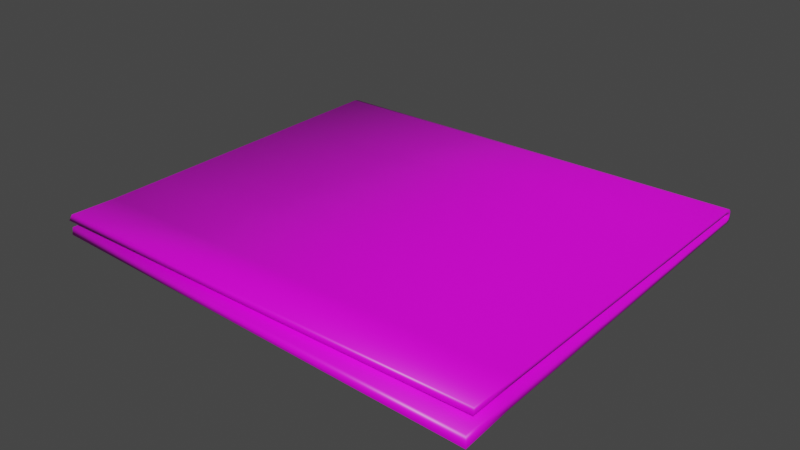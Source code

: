 # Source: untitled.blend  (saved by Blender 2.80.75; exported with 4.5.12 LTS)
import bpy
from mathutils import Matrix  # noqa: F401  (used for matrix-valued properties, if any)

bpy.ops.wm.read_factory_settings(use_empty=True)
scene = bpy.context.scene
scene.name = 'dispenser_toolbox'

# ---- collections
col_collection = bpy.data.collections.new('Collection'); scene.collection.children.link(col_collection)

# ---- images (referenced by path relative to the original .blend; pixels are not part of the script)
import os
ASSET_DIR = os.environ.get("B2B_ASSET_DIR", "")  # directory of the original .blend (textures are referenced by path, not embedded)
HERE = os.path.dirname(os.path.abspath(__file__))  # packed textures are extracted next to this script under _unpacked/

def load_image(name, relpath, width, height, colorspace="sRGB"):
    """Load a texture the original file referenced (path relative to the .blend, or extracted next to this script)."""
    p = next((c for c in (os.path.join(HERE, relpath), os.path.join(ASSET_DIR, relpath)) if relpath and os.path.exists(c)), "")
    if p:
        img = bpy.data.images.load(p, check_existing=True)
        img.name = name
    else:  # same state as the original file: an image datablock whose file is absent (Cycles renders it pink)
        img = bpy.data.images.new(name, width, height)
        img.source = "FILE"
        img.filepath = "//" + (relpath or name)
    img.colorspace_settings.name = colorspace
    return img
img_eb_newspaper_png = load_image('eb_newspaper.png', 'eb_newspaper.png', 1024, 1024, 'sRGB')

# ---- materials (node trees are filled in below, after node groups)
mat_material = bpy.data.materials.new('Material')
mat_material.alpha_threshold = 0.0
mat_material.use_transparent_shadow = False
mat_material.line_color = (0.0, 0.0, 0.0, 1.0)

# ---- material node trees
mat_material.use_nodes = True; mat_material.node_tree.nodes.clear()
_N = mat_material.node_tree.nodes; _L = mat_material.node_tree.links
n0 = _N.new('ShaderNodeOutputMaterial'); n0.name = 'Material Output'; n0.location = (300, 300)
n1 = _N.new('ShaderNodeBsdfPrincipled'); n1.name = 'Principled BSDF'; n1.location = (10, 300)
n1.distribution = 'GGX'
n1.subsurface_method = 'BURLEY'
n1.inputs[2].default_value = 0.4
n1.inputs[3].default_value = 1.45
n1.inputs[27].default_value = (0.0, 0.0, 0.0, 1.0)
n1.inputs[28].default_value = 1.0
n2 = _N.new('ShaderNodeTexImage'); n2.name = 'Image Texture'; n2.location = (-280, 280)
n2.image = img_eb_newspaper_png
_L.new(n1.outputs[0], n0.inputs[0])
_L.new(n2.outputs[0], n1.inputs[0])
n0.is_active_output = True

# ---- world
world_world = bpy.data.worlds.new('World'); scene.world = world_world
world_world.use_nodes = True; world_world.node_tree.nodes.clear()
_N = world_world.node_tree.nodes; _L = world_world.node_tree.links
n0 = _N.new('ShaderNodeOutputWorld'); n0.name = 'World Output'; n0.location = (300, 300)
n1 = _N.new('ShaderNodeBackground'); n1.name = 'Background'; n1.location = (10, 300)
n1.inputs[0].default_value = (0.05088, 0.05088, 0.05088, 1.0)
_L.new(n1.outputs[0], n0.inputs[0])
n0.is_active_output = True
world_world.color = (0.05088, 0.05088, 0.05088)
world_world.use_sun_shadow = False
world_world.sun_shadow_jitter_overblur = 0.0

# ---- meshes
me_cube = bpy.data.meshes.new('Cube')
me_cube.from_pydata([(13.03, 6.257, 0.4219), (13.03, 6.257, 0.1734), (13.05, -16.32, 0.4649), (13.12, -16.43, 0.1147), (-13.02, 5.775, 0.4318), (-13.02, 5.775, 0.1834), (-13.13, -16.32, 0.4677), (-13.27, -16.43, 0.1147), (13.03, 6.526, 0.1248), (-13.02, 6.044, 0.1348), (13.03, 6.526, 0.3733), (-13.02, 6.044, 0.3832), (13.02, 6.599, 0.07237), (-13.02, 6.117, 0.08234), (13.02, 6.758, 0.1687), (-13.02, 6.276, 0.1787), (13.02, 6.575, -0.1049), (-13.02, 6.093, -0.09489), (13.02, 6.774, -0.2225), (-13.02, 6.292, -0.2126), (13.03, 6.519, -0.183), (-13.02, 6.037, -0.173), (13.03, 6.632, -0.398), (-13.02, 6.15, -0.388), (13.03, 6.403, -0.1813), (-13.02, 5.921, -0.1713), (13.03, 6.413, -0.4343), (-13.02, 5.931, -0.4243), (13.03, 6.286, -0.1853), (-13.02, 5.803, -0.1754), (13.03, 6.217, -0.4186), (-13.02, 5.735, -0.4086), (13.29, -17.14, -0.2813), (-13.01, -16.45, -0.1866), (13.48, -17.39, -0.7529), (-12.99, -16.54, -0.5887), (-13.15, -5.327, 0.1784), (13.04, -5.032, 0.4051), (-13.08, -5.274, 0.4115), (13.08, -5.086, 0.1734), (-13.05, 0.2508, 0.4217), (13.06, 0.5856, 0.1734), (-13.09, 0.224, 0.1809), (13.04, 0.6128, 0.4135), (-13.21, -10.88, 0.1759), (13.04, -10.68, 0.3967), (-13.1, -10.8, 0.4013), (13.1, -10.76, 0.1734), (-13.04, 3.013, 0.4267), (13.04, 3.421, 0.1734), (-13.06, 3.0, 0.1821), (13.03, 3.435, 0.4177), (-13.24, -13.65, 0.1747), (13.04, -13.5, 0.3925), (-13.12, -13.56, 0.3962), (13.11, -13.59, 0.1734), (-13.01, -5.401, -0.4217), (-13.02, -5.322, -0.181), (13.16, -5.428, -0.2333), (13.25, -5.586, -0.5088), (-13.02, 0.2405, -0.1782), (13.09, 0.4286, -0.2093), (-13.01, 0.1669, -0.4152), (13.14, 0.3156, -0.4637), (-13.02, 3.022, -0.1768), (13.06, 3.357, -0.1973), (-13.02, 2.951, -0.4119), (13.08, 3.266, -0.4411), (-13.0, -10.97, -0.4521), (13.36, -11.49, -0.5777), (-13.01, -10.89, -0.1838), (13.22, -11.29, -0.2573), (-12.99, -13.75, -0.4456), (13.42, -14.44, -0.5906), (-13.01, -13.67, -0.1852), (13.25, -14.21, -0.2693), (-13.09, -8.036, 0.4064), (13.09, -7.922, 0.1734), (-13.18, -8.103, 0.1772), (13.04, -7.854, 0.4009), (-13.12, -2.552, 0.1797), (13.04, -2.21, 0.4093), (-13.06, -2.511, 0.4166), (13.07, -2.25, 0.1734)], [], [(53, 54, 6, 2), (3, 2, 6, 7), (50, 48, 4, 5), (52, 55, 3, 7), (55, 53, 2, 3), (5, 4, 11, 9), (9, 11, 15, 13), (1, 5, 9, 8), (4, 0, 10, 11), (0, 1, 8, 10), (15, 14, 18, 19), (8, 9, 13, 12), (11, 10, 14, 15), (10, 8, 12, 14), (18, 16, 20, 22), (14, 12, 16, 18), (13, 15, 19, 17), (12, 13, 17, 16), (21, 23, 27, 25), (17, 19, 23, 21), (16, 17, 21, 20), (19, 18, 22, 23), (27, 26, 30, 31), (20, 21, 25, 24), (23, 22, 26, 27), (22, 20, 24, 26), (74, 72, 35, 33), (26, 24, 28, 30), (25, 27, 31, 29), (24, 25, 29, 28), (33, 35, 34, 32), (75, 74, 33, 32), (72, 73, 34, 35), (73, 75, 32, 34), (83, 81, 37, 39), (80, 83, 39, 36), (78, 76, 38, 36), (81, 82, 38, 37), (51, 48, 40, 43), (50, 49, 41, 42), (49, 51, 43, 41), (80, 82, 40, 42), (52, 54, 46, 44), (77, 79, 45, 47), (78, 77, 47, 44), (79, 76, 46, 45), (1, 0, 51, 49), (5, 1, 49, 50), (0, 4, 48, 51), (42, 40, 48, 50), (7, 6, 54, 52), (47, 45, 53, 55), (44, 47, 55, 52), (45, 46, 54, 53), (63, 61, 58, 59), (62, 63, 59, 56), (61, 60, 57, 58), (60, 62, 56, 57), (64, 66, 62, 60), (65, 64, 60, 61), (66, 67, 63, 62), (67, 65, 61, 63), (30, 28, 65, 67), (31, 30, 67, 66), (28, 29, 64, 65), (29, 31, 66, 64), (59, 58, 71, 69), (56, 59, 69, 68), (58, 57, 70, 71), (57, 56, 68, 70), (69, 71, 75, 73), (68, 69, 73, 72), (71, 70, 74, 75), (70, 68, 72, 74), (37, 38, 76, 79), (36, 39, 77, 78), (39, 37, 79, 77), (44, 46, 76, 78), (36, 38, 82, 80), (43, 40, 82, 81), (42, 41, 83, 80), (41, 43, 81, 83)])
me_cube.polygons.foreach_set('use_smooth', [True] * 82)
_uv = me_cube.uv_layers.new(name='UVMap')
_uv.uv.foreach_set('vector', [0.004544, -0.1234, 0.9842, -0.1218, 0.9842, 0.003638, 0.004544, 0.003638, 0.01017, -0.2546, 0.9898, -0.2546, 0.9898, 0.5, 0.01017, 0.5, 0.01017, 1.16, 0.9898, 1.16, 0.9898, 1.255, 0.01017, 1.255, 0.01017, 1.915, 0.9898, 1.915, 0.9898, 2.009, 0.01017, 2.009, -0.9695, 1.16, 0.01017, 1.16, 0.01017, 1.255, -0.9695, 1.255, 0.01017, 1.255, 0.9898, 1.255, 0.9898, 1.255, 0.01017, 1.255, 0.01017, 1.255, 0.9898, 1.255, 0.01017, 1.255, 0.01017, 1.255, 0.9898, 1.255, 0.01017, 1.255, 0.01017, 1.255, 0.9898, 1.255, 0.8611, 0.02347, 0.1548, 0.02347, 0.1547, 0.00603, 0.8608, 0.006029, 0.01017, 0.5, -0.9695, 0.5, -0.9695, 0.5, 0.01017, 0.5, 0.8606, -0.01141, 0.1547, -0.01141, 0.1546, -0.02885, 0.8606, -0.02885, 0.9898, 1.255, 0.01017, 1.255, 0.01017, 1.255, 0.9898, 1.255, 0.8608, 0.006029, 0.1547, 0.00603, 0.1547, -0.01141, 0.8606, -0.01141, 0.01017, 0.5, -0.9695, 0.5, 0.01017, 0.5, 0.01017, 0.5, 0.01017, 0.5, 0.01017, 0.5, 0.01017, 0.5, 0.01017, 0.5, 0.01017, 0.5, 0.01017, 0.5, 0.01017, 0.5, 0.01017, 0.5, 0.01017, 1.255, 0.01017, 1.255, 0.01017, 1.255, 0.01017, 1.255, 0.9898, 1.255, 0.01017, 1.255, 0.01017, 1.255, 0.9898, 1.255, 0.01017, 1.255, 0.01017, 1.255, 0.01017, 1.255, 0.01017, 1.255, 0.01017, 1.255, 0.01017, 1.255, 0.01017, 1.255, 0.01017, 1.255, 0.9898, 1.255, 0.01017, 1.255, 0.01017, 1.255, 0.9898, 1.255, 0.8606, -0.02885, 0.1546, -0.02885, 0.1547, -0.04628, 0.8607, -0.04629, 0.8609, -0.06372, 0.1548, -0.06372, 0.155, -0.08116, 0.8611, -0.08116, 0.9898, 1.255, 0.01017, 1.255, 0.01017, 1.255, 0.9898, 1.255, 0.8607, -0.04629, 0.1547, -0.04628, 0.1548, -0.06372, 0.8609, -0.06372, 0.01017, 0.5, 0.01017, 0.5, 0.01017, 0.5, 0.01017, 0.5, 0.07768, 0.7807, 0.07768, 0.7807, 0.07768, 0.7807, 0.07768, 0.7807, 0.01017, 0.5, 0.01017, 0.5, 0.01017, 0.5, 0.01017, 0.5, 0.01017, 1.255, 0.01017, 1.255, 0.01017, 1.255, 0.01017, 1.255, 0.9898, 1.255, 0.01017, 1.255, 0.01017, 1.255, 0.9898, 1.255, 0.9898, 0.5, 1.969, 0.5, 1.969, 1.255, 0.9898, 1.255, 0.9793, 0.1116, 0.01478, 0.1226, 0.01441, -0.001943, 0.9793, -0.01572, 1.019, 0.09668, -0.001176, 0.04264, -0.001233, -0.09321, 1.021, -0.03145, 0.01017, 0.5, 0.01017, 0.5, 0.01017, 0.5, 0.01017, 0.5, -0.9695, 0.783, 0.01017, 0.783, 0.01017, 0.8773, -0.9695, 0.8773, 0.01017, 1.538, 0.9898, 1.538, 0.9898, 1.632, 0.01017, 1.632, 0.01017, 0.783, 0.9898, 0.783, 0.9898, 0.8773, 0.01017, 0.8773, 0.004544, -0.6314, 0.9842, -0.6235, 0.9842, -0.4981, 0.004544, -0.5044, 0.004544, -0.8855, 0.9842, -0.8744, 0.9842, -0.749, 0.004544, -0.7584, 0.01017, 1.349, 0.9898, 1.349, 0.9898, 1.443, 0.01017, 1.443, -0.9695, 0.5943, 0.01017, 0.5943, 0.01017, 0.6886, -0.9695, 0.6886, 0.01017, 0.9716, 0.9898, 0.9716, 0.9898, 1.066, 0.01017, 1.066, 0.01017, 0.5943, 0.9898, 0.5943, 0.9898, 0.6886, 0.01017, 0.6886, -0.9695, 0.9716, 0.01017, 0.9716, 0.01017, 1.066, -0.9695, 1.066, 0.01017, 1.726, 0.9898, 1.726, 0.9898, 1.821, 0.01017, 1.821, 0.004544, -0.3774, 0.9842, -0.3727, 0.9842, -0.2472, 0.004544, -0.2504, -0.9695, 0.5, 0.01017, 0.5, 0.01017, 0.5943, -0.9695, 0.5943, 0.01017, 1.255, 0.9898, 1.255, 0.9898, 1.349, 0.01017, 1.349, 0.004544, -1.012, 0.9842, -0.9998, 0.9842, -0.8744, 0.004544, -0.8855, 0.01017, 1.066, 0.9898, 1.066, 0.9898, 1.16, 0.01017, 1.16, 0.01017, 0.5, 0.9898, 0.5, 0.9898, 0.5943, 0.01017, 0.5943, -0.9695, 1.066, 0.01017, 1.066, 0.01017, 1.16, -0.9695, 1.16, 0.01017, 1.821, 0.9898, 1.821, 0.9898, 1.915, 0.01017, 1.915, 0.004544, -0.2504, 0.9842, -0.2472, 0.9842, -0.1218, 0.004544, -0.1234, 0.01017, 0.5, 0.01017, 0.5, 0.01017, 0.5, 0.01017, 0.5, 1.01, 0.7373, -0.000893, 0.7219, -0.001006, 0.4502, 1.013, 0.4811, 0.9793, 0.7484, 0.01664, 0.7454, 0.0159, 0.4963, 0.9793, 0.4937, 0.07768, 0.7807, 0.07768, 0.7807, 0.07768, 0.7807, 0.07768, 0.7807, 0.07768, 0.7807, 0.07768, 0.7807, 0.07768, 0.7807, 0.07768, 0.7807, 0.9793, 0.8757, 0.01701, 0.87, 0.01664, 0.7454, 0.9793, 0.7484, 1.008, 0.8654, -0.0008363, 0.8577, -0.000893, 0.7219, 1.01, 0.7373, 0.01017, 0.5, 0.01017, 0.5, 0.01017, 0.5, 0.01017, 0.5, 0.01017, 0.5, 0.01017, 0.5, 0.01017, 0.5, 0.01017, 0.5, 1.006, 0.9936, -0.0007796, 0.9936, -0.0008363, 0.8577, 1.008, 0.8654, 0.9793, 1.003, 0.01738, 0.9946, 0.01701, 0.87, 0.9793, 0.8757, 0.07768, 0.7807, 0.07768, 0.7807, 0.07768, 0.7807, 0.07768, 0.7807, 0.01017, 0.5, 0.01017, 0.5, 0.01017, 0.5, 0.01017, 0.5, 1.013, 0.4811, -0.001006, 0.4502, -0.00112, 0.1785, 1.017, 0.2248, 0.9793, 0.4937, 0.0159, 0.4963, 0.01516, 0.2472, 0.9793, 0.239, 0.07768, 0.7807, 0.07768, 0.7807, 0.07768, 0.7807, 0.07768, 0.7807, 0.01017, 0.5, 0.01017, 0.5, 0.01017, 0.5, 0.01017, 0.5, 1.017, 0.2248, -0.00112, 0.1785, -0.001176, 0.04264, 1.019, 0.09668, 0.9793, 0.239, 0.01516, 0.2472, 0.01478, 0.1226, 0.9793, 0.1116, 0.07768, 0.7807, 0.07768, 0.7807, 0.07768, 0.7807, 0.07768, 0.7807, 0.004544, -0.5044, 0.9842, -0.4981, 0.9842, -0.3727, 0.004544, -0.3774, 0.01017, 1.632, 0.9898, 1.632, 0.9898, 1.726, 0.01017, 1.726, -0.9695, 0.8773, 0.01017, 0.8773, 0.01017, 0.9716, -0.9695, 0.9716, 0.01017, 0.6886, 0.9898, 0.6886, 0.9898, 0.783, 0.01017, 0.783, 0.01017, 0.8773, 0.9898, 0.8773, 0.9898, 0.9716, 0.01017, 0.9716, 0.004544, -0.7584, 0.9842, -0.749, 0.9842, -0.6235, 0.004544, -0.6314, 0.01017, 1.443, 0.9898, 1.443, 0.9898, 1.538, 0.01017, 1.538, -0.9695, 0.6886, 0.01017, 0.6886, 0.01017, 0.783, -0.9695, 0.783])
me_cube.materials.append(mat_material)
me_cube.use_remesh_preserve_volume = False
me_cube.use_remesh_preserve_attributes = False
me_cube.use_mirror_vertex_groups = False
me_cube.update()
arm_armature = bpy.data.armatures.new('Armature')  # bones are not reproduced

# ---- objects
ob_cube = bpy.data.objects.new('Cube', me_cube)
ob_armature = bpy.data.objects.new('Armature', arm_armature)

# ---- transforms, parenting, visibility, modifiers, constraints
ob_cube.parent = ob_armature
ob_cube.location = (0.0, 0.0, 0.0)
ob_cube.lock_rotations_4d = False
ob_cube.empty_display_type = 'ARROWS'
ob_cube.lineart.crease_threshold = 0.0
_vg = ob_cube.vertex_groups.new(name='rotate')
for _i, _w in zip([28, 29, 30, 31, 32, 33, 34, 35, 56, 57, 58, 59, 60, 61, 62, 63, 64, 65, 66, 67, 68, 69, 70, 71, 72, 73, 74, 75], [1.0, 1.0, 1.0, 1.0, 0.7465, 0.7465, 0.7465, 0.7465, 1.0, 1.0, 1.0, 1.0, 1.0, 1.0, 1.0, 1.0, 1.0, 1.0, 1.0, 1.0, 1.0, 1.0, 1.0, 1.0, 0.7465, 0.7465, 0.7465, 0.7465]): _vg.add([_i], _w, 'REPLACE')
_vg = ob_cube.vertex_groups.new(name='top')
for _i, _w in zip([2, 3, 6, 7, 36, 37, 38, 39, 44, 45, 46, 47, 52, 53, 54, 55, 76, 77, 78, 79], [0.3611, 0.3611, 0.3611, 0.3611, 0.0, 0.0, 0.0, 0.0, 0.3611, 0.3611, 0.3611, 0.3611, 0.3611, 0.3611, 0.3611, 0.3611, 0.6597, 0.6597, 0.6597, 0.6597]): _vg.add([_i], _w, 'REPLACE')
_vg = ob_cube.vertex_groups.new(name='rootTransform')
for _i, _w in zip([2, 3, 6, 7, 12, 13, 14, 15, 16, 17, 18, 19, 20, 21, 22, 23, 24, 25, 26, 27, 28, 29, 30, 31, 32, 33, 34, 35, 36, 37, 38, 39, 44, 45, 46, 47, 52, 53, 54, 55, 56, 57, 58, 59, 60, 61, 62, 63, 64, 65, 66, 67, 68, 69, 70, 71, 72, 73, 74, 75, 76, 77, 78, 79], [0.8785, 0.8785, 0.8785, 0.8785, 0.8854, 0.8854, 0.8854, 0.8854, 0.8854, 0.8854, 0.8854, 0.8854, 0.8854, 0.8854, 0.8854, 0.8854, 0.8854, 0.8854, 0.8854, 0.8854, 0.0, 0.0, 0.0, 0.0, 0.0, 0.0, 0.0, 0.0, 0.7778, 0.7778, 0.7778, 0.7778, 0.8785, 0.8785, 0.8785, 0.8785, 0.8785, 0.8785, 0.8785, 0.8785, 0.0, 0.0, 0.0, 0.0, 0.0, 0.0, 0.0, 0.0, 0.0, 0.0, 0.0, 0.0, 0.0, 0.0, 0.0, 0.0, 0.0, 0.0, 0.0, 0.0, 0.7778, 0.7778, 0.7778, 0.7778]): _vg.add([_i], _w, 'REPLACE')
_vg = ob_cube.vertex_groups.new(name='bottom')
for _i, _w in zip([0, 1, 4, 5, 8, 9, 10, 11, 12, 13, 14, 15, 16, 17, 18, 19, 20, 21, 22, 23, 24, 25, 26, 27, 28, 29, 30, 31, 32, 33, 34, 35, 36, 37, 38, 39, 40, 41, 42, 43, 44, 45, 46, 47, 48, 49, 50, 51, 56, 57, 58, 59, 60, 61, 62, 63, 64, 65, 66, 67, 68, 69, 70, 71, 72, 73, 74, 75, 76, 77, 78, 79, 80, 81, 82, 83], [0.0, 0.0, 0.0, 0.0, 0.0, 0.0, 0.0, 0.0, 0.0, 0.0, 0.0, 0.0, 0.0, 0.0, 0.0, 0.0, 0.0, 0.0, 0.0, 0.0, 0.0, 0.0, 0.0, 0.0, 0.0, 0.0, 0.0, 0.0, 1.0, 1.0, 1.0, 1.0, 0.0, 0.0, 0.0, 0.0, 0.0, 0.0, 0.0, 0.0, 0.0, 0.0, 0.0, 0.0, 0.0, 0.0, 0.0, 0.0, 0.0, 0.0, 0.0, 0.0, 0.0, 0.0, 0.0, 0.0, 0.0, 0.0, 0.0, 0.0, 0.0, 0.0, 0.0, 0.0, 1.0, 1.0, 1.0, 1.0, 0.0, 0.0, 0.0, 0.0, 0.0, 0.0, 0.0, 0.0]): _vg.add([_i], _w, 'REPLACE')
_m = ob_cube.modifiers.new('Armature', 'ARMATURE')
_m.object = ob_armature
ob_armature.location = (0.0, 0.0, 0.0)
ob_armature.lineart.crease_threshold = 0.0

# ---- collection membership
col_collection.objects.link(ob_cube)
col_collection.objects.link(ob_armature)

# ---- scene / render settings (as saved in the file)
scene.frame_start = 1; scene.frame_end = 250; scene.frame_set(1)
scene.render.engine = 'BLENDER_EEVEE_NEXT'
scene.cycles.use_denoising = False
scene.cycles.samples = 128
scene.cycles.sampling_pattern = 'TABULATED_SOBOL'
scene.cycles.use_adaptive_sampling = False
scene.cycles.use_light_tree = False
scene.view_settings.view_transform = 'Filmic'
bpy.context.view_layer.update()

# ---- added for rendering (the .blend has no active camera and no usable light): camera, sun
cam_auto = bpy.data.cameras.new('AutoCamera')
cam_auto.lens = 50.0
cam_auto.sensor_width = 36.0
cam_auto.clip_end = 1000.0
ob_auto_camera = bpy.data.objects.new('AutoCamera', cam_auto)
scene.collection.objects.link(ob_auto_camera)
ob_auto_camera.location = (33.4708, -45.3464, 26.5504)
ob_auto_camera.rotation_euler = (1.09748, -7.21219e-08, 0.694738)
scene.camera = ob_auto_camera
light_auto_sun = bpy.data.lights.new('AutoSun', 'SUN')
light_auto_sun.energy = 3.0
light_auto_sun.angle = 0.0523599
ob_auto_sun = bpy.data.objects.new('AutoSun', light_auto_sun)
scene.collection.objects.link(ob_auto_sun)
ob_auto_sun.rotation_euler = (0.872665, 0.174533, 0.523599)
bpy.context.view_layer.update()
